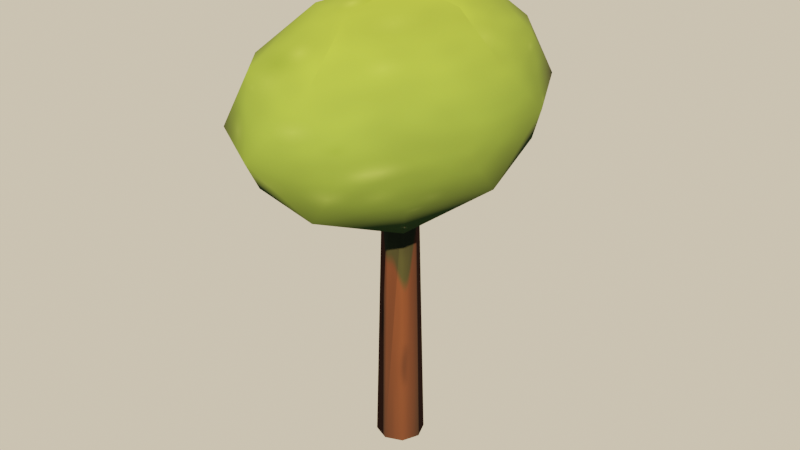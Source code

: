 # Source: source.blend  (saved by Blender 5.2.45; exported with 4.5.12 LTS)
import bpy
from mathutils import Matrix  # noqa: F401  (used for matrix-valued properties, if any)

bpy.ops.wm.read_factory_settings(use_empty=True)
scene = bpy.context.scene
scene.name = 'Scene'

# ---- images (referenced by path relative to the original .blend; pixels are not part of the script)
import os
ASSET_DIR = os.environ.get("B2B_ASSET_DIR", "")  # directory of the original .blend (textures are referenced by path, not embedded)
HERE = os.path.dirname(os.path.abspath(__file__))  # packed textures are extracted next to this script under _unpacked/

def load_image(name, relpath, width, height, colorspace="sRGB"):
    """Load a texture the original file referenced (path relative to the .blend, or extracted next to this script)."""
    p = next((c for c in (os.path.join(HERE, relpath), os.path.join(ASSET_DIR, relpath)) if relpath and os.path.exists(c)), "")
    if p:
        img = bpy.data.images.load(p, check_existing=True)
        img.name = name
    else:  # same state as the original file: an image datablock whose file is absent (Cycles renders it pink)
        img = bpy.data.images.new(name, width, height)
        img.source = "FILE"
        img.filepath = "//" + (relpath or name)
    img.colorspace_settings.name = colorspace
    return img
img_nature_leaf_tree_2_tex = load_image('nature_leaf_tree.2_tex', '_unpacked/nature_leaf_tree.0cac1b81.png', 512, 512, 'sRGB')

# ---- materials (node trees are filled in below, after node groups)
mat_nature_leaf_tree_2 = bpy.data.materials.new('nature_leaf_tree.2')

# ---- material node trees
mat_nature_leaf_tree_2.use_nodes = True; mat_nature_leaf_tree_2.node_tree.nodes.clear()
_N = mat_nature_leaf_tree_2.node_tree.nodes; _L = mat_nature_leaf_tree_2.node_tree.links
n0 = _N.new('ShaderNodeBsdfPrincipled'); n0.name = 'Principled BSDF'; n0.location = (-200, 100)
n0.inputs[2].default_value = 1.0
n0.inputs[10].default_value = 0.005
n1 = _N.new('ShaderNodeOutputMaterial'); n1.name = 'Material Output'; n1.location = (200, 100)
n2 = _N.new('ShaderNodeTexImage'); n2.name = 'Image Texture'; n2.location = (0, 0)
n2.image = img_nature_leaf_tree_2_tex
_L.new(n0.outputs[0], n1.inputs[0])
_L.new(n2.outputs[0], n0.inputs[0])
n1.is_active_output = True

# ---- world
world_game_world = bpy.data.worlds.new('game_world'); scene.world = world_game_world
world_game_world.use_nodes = True; world_game_world.node_tree.nodes.clear()
_N = world_game_world.node_tree.nodes; _L = world_game_world.node_tree.links
n0 = _N.new('ShaderNodeBackground'); n0.name = 'Background'; n0.location = (-200, 100)
n0.inputs[0].default_value = (0.5149, 0.5457, 0.5079, 1.0)
n0.inputs[1].default_value = 0.16
n1 = _N.new('ShaderNodeOutputWorld'); n1.name = 'World Output'; n1.location = (200, 100)
n2 = _N.new('ShaderNodeBackground'); n2.name = 'Background.001'; n2.location = (0, 0)
n2.inputs[0].default_value = (0.9301, 0.7682, 0.5271, 1.0)
n3 = _N.new('ShaderNodeLightPath'); n3.name = 'Light Path'; n3.location = (0, 0)
n4 = _N.new('ShaderNodeMixShader'); n4.name = 'Mix Shader'; n4.location = (0, 0)
_L.new(n0.outputs[0], n4.inputs[1])
_L.new(n2.outputs[0], n4.inputs[2])
_L.new(n3.outputs[0], n4.inputs[0])
_L.new(n4.outputs[0], n1.inputs[0])
n1.is_active_output = True

# ---- lights
light_game_sun = bpy.data.lights.new('game_sun', 'SUN')
light_game_sun.color = (1.0, 0.6445, 0.3372)
light_game_sun.angle = 0.02
light_game_sun.energy = 13.6

# ---- meshes
me_nature_leaf_tree_2 = bpy.data.meshes.new('nature_leaf_tree.2')
me_nature_leaf_tree_2.from_pydata([(0.0, 0.06375, -0.951), (0.2154, -0.2407, -0.1225), (-0.08127, -0.3848, -0.121), (0.04508, 0.04508, -0.951), (-0.2899, 0.0, -0.1334), (0.06375, 0.0, -0.951), (-0.08264, 0.3913, -0.123), (0.2149, 0.2402, -0.1222), (0.04508, -0.04508, -0.951), (0.08663, -0.4102, 0.129), (-0.22, -0.2459, 0.1251), (0.0, -0.06375, -0.951), (-0.2321, 0.2594, 0.132), (0.08305, 0.3932, 0.1236), (-0.04508, -0.04508, -0.951), (0.2888, 0.0, 0.1329), (0.0, 0.0, 0.2789), (-0.06375, 0.0, -0.951), (-0.05067, -0.2399, -0.2441), (0.137, -0.1531, -0.2521), (-0.04508, 0.04508, -0.951), (0.08266, -0.3914, -0.1521), (0.2738, 0.0, -0.1557), (0.1341, 0.1498, -0.2467), (-0.155, 0.0, -0.2307), (-0.2206, -0.2466, -0.155), (-0.05061, 0.2396, -0.2438), (-0.2085, 0.233, -0.1465), (0.07865, 0.3724, -0.1447), (0.3039, -0.1519, 0.0), (0.2961, 0.148, 0.0), (0.0, -0.4958, 0.0), (0.1865, -0.3948, 0.0), (-0.3072, -0.1536, 0.0), (-0.1827, -0.3868, 0.0), (-0.1851, 0.3919, 0.0), (-0.2969, 0.1484, 0.0), (0.1771, 0.375, 0.0), (0.0, 0.4967, 0.0), (0.2085, -0.233, 0.1465), (-0.08344, -0.3951, 0.1535), (-0.2746, 0.0, 0.1561), (-0.08239, 0.3901, 0.1516), (0.2049, 0.229, 0.144), (0.05179, -0.2452, 0.2495), (0.165, 0.0, 0.2457), (-0.1272, -0.1422, 0.234), (-0.1254, 0.1402, 0.2307), (0.05032, 0.2383, 0.2424), (-0.009098, -0.04308, -0.2875), (0.0, -0.04681, -0.2861), (0.03057, -0.03417, -0.287), (-0.04658, 0.0, -0.2771), (-0.03296, -0.03296, -0.2787), (-0.009097, 0.04308, -0.2875), (-0.03296, 0.03296, -0.2786), (0.03055, 0.03414, -0.2856), (0.0, 0.0468, -0.2856), (0.04667, 0.0, -0.2806), (0.0331, -0.0331, -0.2861), (0.03307, 0.03307, -0.2847)], [], [(19, 18, 49, 50, 51), (1, 19, 22), (49, 18, 24, 52, 53), (24, 26, 54, 55, 52), (26, 23, 56, 57, 54), (1, 22, 29), (2, 21, 31), (4, 25, 33), (6, 27, 35), (7, 28, 37), (1, 29, 32), (2, 31, 34), (4, 33, 36), (6, 35, 38), (7, 37, 30), (9, 39, 44), (10, 40, 46), (12, 41, 47), (13, 42, 48), (15, 43, 45), (45, 48, 16), (45, 43, 48), (43, 13, 48), (48, 47, 16), (48, 42, 47), (42, 12, 47), (47, 46, 16), (47, 41, 46), (41, 10, 46), (46, 44, 16), (46, 40, 44), (40, 9, 44), (44, 45, 16), (44, 39, 45), (39, 15, 45), (30, 43, 15), (30, 37, 43), (37, 13, 43), (38, 42, 13), (38, 35, 42), (35, 12, 42), (36, 41, 12), (36, 33, 41), (33, 10, 41), (34, 40, 10), (34, 31, 40), (31, 9, 40), (32, 39, 9), (32, 29, 39), (29, 15, 39), (37, 38, 13), (37, 28, 38), (28, 6, 38), (35, 36, 12), (35, 27, 36), (27, 4, 36), (33, 34, 10), (33, 25, 34), (25, 2, 34), (31, 32, 9), (31, 21, 32), (21, 1, 32), (29, 30, 15), (29, 22, 30), (22, 7, 30), (23, 28, 7), (23, 26, 28), (26, 6, 28), (26, 27, 6), (27, 26, 24), (24, 4, 27), (24, 25, 4), (24, 18, 25), (18, 2, 25), (22, 23, 7), (22, 19, 23), (56, 23, 19, 51, 59, 58, 60), (18, 21, 2), (18, 19, 21), (19, 1, 21), (3, 0, 57, 56, 60), (58, 5, 3, 60), (59, 8, 5, 58), (50, 11, 8, 59, 51), (53, 14, 11, 50, 49), (17, 14, 53, 52), (20, 17, 52, 55), (0, 20, 55, 54, 57), (20, 0, 3, 5, 8, 11, 14, 17)])
me_nature_leaf_tree_2.polygons.foreach_set('use_smooth', [True] * 89)
_uv = me_nature_leaf_tree_2.uv_layers.new(name='UVMap')
_uv.uv.foreach_set('vector', [0.2273, 0.4133, 0.1364, 0.4133, 0.1737, 0.3204, 0.1773, 0.3245, 0.192, 0.3253, 0.2727, 0.5267, 0.3182, 0.4133, 0.3636, 0.5267, 0.9173, 0.3204, 0.9545, 0.4133, 0.8636, 0.4133, 0.8954, 0.3341, 0.9077, 0.3346, 0.7727, 0.4133, 0.6818, 0.4133, 0.7191, 0.3204, 0.7286, 0.3346, 0.7409, 0.3341, 0.5909, 0.4133, 0.5, 0.4133, 0.5351, 0.3258, 0.5499, 0.3247, 0.5536, 0.3204, 0.2727, 0.5267, 0.3636, 0.5267, 0.3182, 0.64, 0.09091, 0.5267, 0.1818, 0.5267, 0.1364, 0.64, 0.8182, 0.5267, 0.9091, 0.5267, 0.8636, 0.64, 0.6364, 0.5267, 0.7273, 0.5267, 0.6818, 0.64, 0.4545, 0.5267, 0.5455, 0.5267, 0.5, 0.64, 0.2727, 0.5267, 0.3182, 0.64, 0.2273, 0.64, 0.09091, 0.5267, 0.1364, 0.64, 0.04546, 0.64, 0.8182, 0.5267, 0.8636, 0.64, 0.7727, 0.64, 0.6364, 0.5267, 0.6818, 0.64, 0.5909, 0.64, 0.4545, 0.5267, 0.5, 0.64, 0.4091, 0.64, 0.1818, 0.7533, 0.2727, 0.7533, 0.2273, 0.8667, 0.0, 0.7533, 0.09091, 0.7533, 0.04546, 0.8667, 0.7273, 0.7533, 0.8182, 0.7533, 0.7727, 0.8667, 0.5455, 0.7533, 0.6364, 0.7533, 0.5909, 0.8667, 0.3636, 0.7533, 0.4545, 0.7533, 0.4091, 0.8667, 0.4091, 0.8667, 0.5, 0.8667, 0.4545, 0.98, 0.4091, 0.8667, 0.4545, 0.7533, 0.5, 0.8667, 0.4545, 0.7533, 0.5455, 0.7533, 0.5, 0.8667, 0.5909, 0.8667, 0.6818, 0.8667, 0.6364, 0.98, 0.5909, 0.8667, 0.6364, 0.7533, 0.6818, 0.8667, 0.6364, 0.7533, 0.7273, 0.7533, 0.6818, 0.8667, 0.7727, 0.8667, 0.8636, 0.8667, 0.8182, 0.98, 0.7727, 0.8667, 0.8182, 0.7533, 0.8636, 0.8667, 0.8182, 0.7533, 0.9091, 0.7533, 0.8636, 0.8667, 0.04546, 0.8667, 0.1364, 0.8667, 0.09091, 0.98, 0.04546, 0.8667, 0.09091, 0.7533, 0.1364, 0.8667, 0.09091, 0.7533, 0.1818, 0.7533, 0.1364, 0.8667, 0.2273, 0.8667, 0.3182, 0.8667, 0.2727, 0.98, 0.2273, 0.8667, 0.2727, 0.7533, 0.3182, 0.8667, 0.2727, 0.7533, 0.3636, 0.7533, 0.3182, 0.8667, 0.4091, 0.64, 0.4545, 0.7533, 0.3636, 0.7533, 0.4091, 0.64, 0.5, 0.64, 0.4545, 0.7533, 0.5, 0.64, 0.5455, 0.7533, 0.4545, 0.7533, 0.5909, 0.64, 0.6364, 0.7533, 0.5455, 0.7533, 0.5909, 0.64, 0.6818, 0.64, 0.6364, 0.7533, 0.6818, 0.64, 0.7273, 0.7533, 0.6364, 0.7533, 0.7727, 0.64, 0.8182, 0.7533, 0.7273, 0.7533, 0.7727, 0.64, 0.8636, 0.64, 0.8182, 0.7533, 0.8636, 0.64, 0.9091, 0.7533, 0.8182, 0.7533, 0.04546, 0.64, 0.09091, 0.7533, 0.0, 0.7533, 0.04546, 0.64, 0.1364, 0.64, 0.09091, 0.7533, 0.1364, 0.64, 0.1818, 0.7533, 0.09091, 0.7533, 0.2273, 0.64, 0.2727, 0.7533, 0.1818, 0.7533, 0.2273, 0.64, 0.3182, 0.64, 0.2727, 0.7533, 0.3182, 0.64, 0.3636, 0.7533, 0.2727, 0.7533, 0.5, 0.64, 0.5909, 0.64, 0.5455, 0.7533, 0.5, 0.64, 0.5455, 0.5267, 0.5909, 0.64, 0.5455, 0.5267, 0.6364, 0.5267, 0.5909, 0.64, 0.6818, 0.64, 0.7727, 0.64, 0.7273, 0.7533, 0.6818, 0.64, 0.7273, 0.5267, 0.7727, 0.64, 0.7273, 0.5267, 0.8182, 0.5267, 0.7727, 0.64, 0.8636, 0.64, 0.9545, 0.64, 0.9091, 0.7533, 0.8636, 0.64, 0.9091, 0.5267, 0.9545, 0.64, 0.9091, 0.5267, 1.0, 0.5267, 0.9545, 0.64, 0.1364, 0.64, 0.2273, 0.64, 0.1818, 0.7533, 0.1364, 0.64, 0.1818, 0.5267, 0.2273, 0.64, 0.1818, 0.5267, 0.2727, 0.5267, 0.2273, 0.64, 0.3182, 0.64, 0.4091, 0.64, 0.3636, 0.7533, 0.3182, 0.64, 0.3636, 0.5267, 0.4091, 0.64, 0.3636, 0.5267, 0.4545, 0.5267, 0.4091, 0.64, 0.5, 0.4133, 0.5455, 0.5267, 0.4545, 0.5267, 0.5, 0.4133, 0.5909, 0.4133, 0.5455, 0.5267, 0.5909, 0.4133, 0.6364, 0.5267, 0.5455, 0.5267, 0.6818, 0.4133, 0.7273, 0.5267, 0.6364, 0.5267, 0.7273, 0.5267, 0.6818, 0.4133, 0.7727, 0.4133, 0.7727, 0.4133, 0.8182, 0.5267, 0.7273, 0.5267, 0.8636, 0.4133, 0.9091, 0.5267, 0.8182, 0.5267, 0.8636, 0.4133, 0.9545, 0.4133, 0.9091, 0.5267, 0.9545, 0.4133, 1.0, 0.5267, 0.9091, 0.5267, 0.3636, 0.5267, 0.4091, 0.4133, 0.4545, 0.5267, 0.3636, 0.5267, 0.3182, 0.4133, 0.4091, 0.4133, 0.374, 0.3258, 0.4091, 0.4133, 0.3182, 0.4133, 0.3535, 0.3253, 0.3538, 0.3274, 0.3638, 0.339, 0.3737, 0.3279, 0.1364, 0.4133, 0.1818, 0.5267, 0.09091, 0.5267, 0.1364, 0.4133, 0.2273, 0.4133, 0.1818, 0.5267, 0.2273, 0.4133, 0.2727, 0.5267, 0.1818, 0.5267, 0.875, 0.02, 1.0, 0.02, 1.0, 0.1539, 0.8846, 0.154, 0.875, 0.1541, 0.75, 0.155, 0.75, 0.02, 0.875, 0.02, 0.875, 0.1541, 0.625, 0.1539, 0.625, 0.02, 0.75, 0.02, 0.75, 0.155, 0.5, 0.1539, 0.5, 0.02, 0.625, 0.02, 0.625, 0.1539, 0.6154, 0.1537, 0.375, 0.1554, 0.375, 0.02, 0.5, 0.02, 0.5, 0.1539, 0.4657, 0.1536, 0.25, 0.02, 0.375, 0.02, 0.375, 0.1554, 0.25, 0.1557, 0.125, 0.02, 0.25, 0.02, 0.25, 0.1557, 0.125, 0.1554, 0.0, 0.02, 0.125, 0.02, 0.125, 0.1554, 0.03432, 0.1536, 0.0, 0.1539, 0.5803, 0.0232, 0.75, 0.0232, 0.9197, 0.0232, 0.99, 0.0232, 0.9197, 0.0232, 0.75, 0.0232, 0.5803, 0.0232, 0.51, 0.0232])
me_nature_leaf_tree_2.materials.append(mat_nature_leaf_tree_2)
me_nature_leaf_tree_2.update()

# ---- objects
ob_nature_leaf_tree_2 = bpy.data.objects.new('nature_leaf_tree.2', me_nature_leaf_tree_2)
ob_game_sun = bpy.data.objects.new('game_sun', light_game_sun)

# ---- transforms, parenting, visibility, modifiers, constraints
ob_nature_leaf_tree_2.location = (0.001635, -0.0004448, 0.951)
ob_game_sun.location = (0.0, 0.0, 0.0)
ob_game_sun.rotation_euler = (0.9076, 3.002e-09, 0.6981)

# ---- collection membership
scene.collection.objects.link(ob_nature_leaf_tree_2)
scene.collection.objects.link(ob_game_sun)

# ---- scene / render settings (as saved in the file)
scene.frame_start = 1; scene.frame_end = 250; scene.frame_set(1)
scene.render.engine = 'BLENDER_EEVEE_NEXT'
scene.render.resolution_x = 1280
scene.render.resolution_y = 720
scene.render.bake_bias = 0.0
scene.render.bake_samples = 0
scene.render.compositor_device = 'GPU'
scene.eevee.use_volume_custom_range = False
scene.eevee.fast_gi_thickness_near = 0.1
scene.eevee.fast_gi_thickness_far = 0.0
scene.eevee.ray_tracing_options.screen_trace_thickness = 0.1
scene.view_settings.view_transform = 'Filmic'
scene.view_settings.exposure = -0.04394
bpy.context.view_layer.update()

# ---- added for rendering (the .blend has no active camera): camera
cam_auto = bpy.data.cameras.new('AutoCamera')
cam_auto.lens = 50.0
cam_auto.sensor_width = 36.0
cam_auto.clip_end = 1000.0
ob_auto_camera = bpy.data.objects.new('AutoCamera', cam_auto)
scene.collection.objects.link(ob_auto_camera)
ob_auto_camera.location = (1.56772, -1.88127, 1.86911)
ob_auto_camera.rotation_euler = (1.09748, -7.21219e-08, 0.694738)
scene.camera = ob_auto_camera
bpy.context.view_layer.update()
